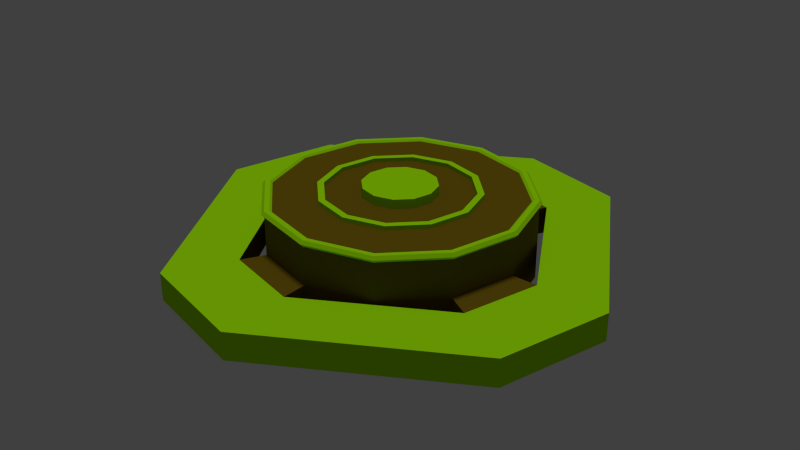 # Source: mine.blend  (saved by Blender 2.76.0; exported with 4.5.12 LTS)
import bpy
from mathutils import Matrix  # noqa: F401  (used for matrix-valued properties, if any)

bpy.ops.wm.read_factory_settings(use_empty=True)
scene = bpy.context.scene
scene.name = 'Scene'

# ---- collections
col_collection_1 = bpy.data.collections.new('Collection 1'); scene.collection.children.link(col_collection_1)

# ---- materials (node trees are filled in below, after node groups)
mat_material = bpy.data.materials.new('Material')
mat_material.alpha_threshold = 0.0
mat_material.use_transparent_shadow = False
mat_material.diffuse_color = (0.1473, 0.09532, 0.004841, 1.0)
mat_material.specular_color = (0.6982, 0.1716, 0.004226)
mat_material.roughness = 0.5
mat_material.specular_intensity = 0.3958
mat_material_001 = bpy.data.materials.new('Material.001')
mat_material_001.alpha_threshold = 0.0
mat_material_001.use_transparent_shadow = False
mat_material_001.diffuse_color = (0.3568, 0.8, 0.002463, 1.0)
mat_material_001.specular_color = (0.0, 0.002936, 1.0)
mat_material_001.roughness = 0.5
mat_material_001.specular_intensity = 0.8021

# ---- material node trees

# ---- world
world_world = bpy.data.worlds.new('World'); scene.world = world_world
world_world.color = (0.05088, 0.05088, 0.05088)
world_world.use_sun_shadow = False
world_world.sun_shadow_jitter_overblur = 0.0
world_world.cycles.sampling_method = 'MANUAL'
world_world.cycles.sample_map_resolution = 256

# ---- lights
light_sun = bpy.data.lights.new('Sun', 'SUN')
light_sun.transmission_factor = 0.0
light_sun.angle = 0.1993
light_sun.energy = 1.0
light_sun.shadow_buffer_clip_start = 0.5
light_sun.shadow_soft_size = 0.1
light_sun.shadow_cascade_max_distance = 1000.0
light_sun.cycles.use_multiple_importance_sampling = False

# ---- meshes
me_cylinder = bpy.data.meshes.new('Cylinder')
me_cylinder.from_pydata([(0.0, 1.0, -1.0), (6.225e-08, 0.2823, 1.795), (0.5, 0.866, -1.0), (0.1412, 0.2445, 1.795), (0.866, 0.5, -1.0), (0.2445, 0.1412, 1.795), (1.0, -4.371e-08, -1.0), (0.2823, 5.218e-09, 1.795), (0.866, -0.5, -1.0), (0.2445, -0.1412, 1.795), (0.5, -0.866, -1.0), (0.1412, -0.2445, 1.795), (1.51e-07, -1.0, -1.0), (1.202e-07, -0.2823, 1.795), (-0.5, -0.866, -1.0), (-0.1412, -0.2445, 1.795), (-0.866, -0.5, -1.0), (-0.2445, -0.1412, 1.795), (-1.0, -4.649e-07, -1.0), (-0.2823, -1.319e-07, 1.795), (-0.866, 0.5, -1.0), (-0.2445, 0.1412, 1.795), (-0.5, 0.866, -1.0), (-0.1412, 0.2445, 1.795), (0.0, 1.0, 1.637), (0.5, 0.866, 1.637), (0.866, 0.5, 1.637), (1.0, -4.371e-08, 1.637), (0.866, -0.5, 1.637), (0.5, -0.866, 1.637), (1.51e-07, -1.0, 1.637), (-0.5, -0.866, 1.637), (-0.866, -0.5, 1.637), (-1.0, -4.649e-07, 1.637), (-0.866, 0.5, 1.637), (-0.5, 0.866, 1.637), (2.099e-10, 1.021, 1.748), (0.5106, 0.8843, 1.748), (0.8843, 0.5106, 1.748), (1.021, -4.17e-08, 1.748), (0.8843, -0.5106, 1.748), (0.5106, -0.8843, 1.748), (1.544e-07, -1.021, 1.748), (-0.5106, -0.8843, 1.748), (-0.8843, -0.5106, 1.748), (-1.021, -4.718e-07, 1.748), (-0.8843, 0.5106, 1.748), (-0.5106, 0.8843, 1.748), (0.5, 0.866, 1.859), (0.0, 1.0, 1.859), (0.866, 0.5, 1.859), (1.0, -4.371e-08, 1.859), (0.866, -0.5, 1.859), (0.5, -0.866, 1.859), (1.51e-07, -1.0, 1.859), (-0.5, -0.866, 1.859), (-0.866, -0.5, 1.859), (-1.0, -4.649e-07, 1.859), (-0.866, 0.5, 1.859), (-0.5, 0.866, 1.859), (0.4811, 0.8332, 1.859), (5.255e-09, 0.9622, 1.859), (0.8332, 0.4811, 1.859), (0.9622, -4.138e-08, 1.859), (0.8332, -0.4811, 1.859), (0.4811, -0.8332, 1.859), (1.463e-07, -0.9622, 1.859), (-0.4811, -0.8332, 1.859), (-0.8332, -0.4811, 1.859), (-0.9622, -4.468e-07, 1.859), (-0.8332, 0.4811, 1.859), (-0.4811, 0.8332, 1.859), (0.4724, 0.8182, 1.795), (7.673e-09, 0.9447, 1.795), (0.8182, 0.4724, 1.795), (0.9447, -4.057e-08, 1.795), (0.8182, -0.4724, 1.795), (0.4724, -0.8182, 1.795), (1.442e-07, -0.9447, 1.795), (-0.4724, -0.8182, 1.795), (-0.8182, -0.4724, 1.795), (-0.9447, -4.382e-07, 1.795), (-0.8182, 0.4724, 1.795), (-0.4724, 0.8182, 1.795), (0.3046, 0.5276, 1.795), (3.355e-08, 0.6092, 1.795), (0.5276, 0.3046, 1.795), (0.6092, -2.504e-08, 1.795), (0.5276, -0.3046, 1.795), (0.3046, -0.5276, 1.795), (1.183e-07, -0.6092, 1.795), (-0.3046, -0.5276, 1.795), (-0.5276, -0.3046, 1.795), (-0.6092, -2.933e-07, 1.795), (-0.5276, 0.3046, 1.795), (-0.3046, 0.5276, 1.795), (0.3046, 0.5276, 1.932), (3.355e-08, 0.6092, 1.932), (0.5276, 0.3046, 1.932), (0.6092, -2.504e-08, 1.932), (0.5276, -0.3046, 1.932), (0.3046, -0.5276, 1.932), (1.183e-07, -0.6092, 1.932), (-0.3046, -0.5276, 1.932), (-0.5276, -0.3046, 1.932), (-0.6092, -2.933e-07, 1.932), (-0.5276, 0.3046, 1.932), (-0.3046, 0.5276, 1.932), (0.2794, 0.4839, 1.932), (3.667e-08, 0.5587, 1.932), (0.4839, 0.2794, 1.932), (0.5587, -2.037e-08, 1.932), (0.4839, -0.2794, 1.932), (0.2794, -0.4839, 1.932), (1.16e-07, -0.5587, 1.932), (-0.2794, -0.4839, 1.932), (-0.4839, -0.2794, 1.932), (-0.5587, -2.684e-07, 1.932), (-0.4839, 0.2794, 1.932), (-0.2794, 0.4839, 1.932), (0.2794, 0.4839, 1.795), (3.667e-08, 0.5587, 1.795), (0.4839, 0.2794, 1.795), (0.5587, -2.037e-08, 1.795), (0.4839, -0.2794, 1.795), (0.2794, -0.4839, 1.795), (1.16e-07, -0.5587, 1.795), (-0.2794, -0.4839, 1.795), (-0.4839, -0.2794, 1.795), (-0.5587, -2.684e-07, 1.795), (-0.4839, 0.2794, 1.795), (-0.2794, 0.4839, 1.795), (0.1412, 0.2445, 2.12), (6.225e-08, 0.2823, 2.12), (0.2445, 0.1412, 2.12), (0.2823, 5.218e-09, 2.12), (0.2445, -0.1412, 2.12), (0.1412, -0.2445, 2.12), (1.202e-07, -0.2823, 2.12), (-0.1412, -0.2445, 2.12), (-0.2445, -0.1412, 2.12), (-0.2823, -1.319e-07, 2.12), (-0.2445, 0.1412, 2.12), (-0.1412, 0.2445, 2.12), (0.5, 0.866, 0.2796), (0.866, 0.5, 0.2796), (1.0, -4.371e-08, 0.2796), (0.866, -0.5, 0.2796), (0.5, -0.866, 0.2796), (1.51e-07, -1.0, 0.2796), (-0.5, -0.866, 0.2796), (-0.866, -0.5, 0.2796), (-1.0, -4.649e-07, 0.2796), (-0.866, 0.5, 0.2796), (-0.5, 0.866, 0.2796), (0.0, 1.0, 0.2796), (0.5, 0.866, -0.7073), (0.866, 0.5, -0.7073), (1.0, -4.371e-08, -0.7073), (0.866, -0.5, -0.7073), (0.5, -0.866, -0.7073), (1.51e-07, -1.0, -0.7073), (-0.5, -0.866, -0.7073), (-0.866, -0.5, -0.7073), (-1.0, -4.649e-07, -0.7073), (-0.866, 0.5, -0.7073), (-0.5, 0.866, -0.7073), (0.0, 1.0, -0.7073), (-5.812e-09, 1.195, -0.7073), (-5.812e-09, 1.195, 0.2796), (0.5975, 1.035, 0.2796), (1.195, -2.499e-08, 0.2796), (1.035, -0.5975, 0.2796), (1.746e-07, -1.195, 0.2796), (-0.5975, -1.035, 0.2796), (-1.195, -5.283e-07, 0.2796), (-1.035, 0.5975, 0.2796), (0.5975, 1.035, -0.7073), (1.195, -2.499e-08, -0.7073), (1.035, -0.5975, -0.7073), (1.746e-07, -1.195, -0.7073), (-0.5975, -1.035, -0.7073), (-1.195, -5.283e-07, -0.7073), (-1.035, 0.5975, -0.7073), (-8.496e-09, 1.747, -0.7073), (-8.496e-09, 1.747, 0.2796), (0.8734, 1.513, 0.2796), (1.747, 3.524e-08, 0.2796), (1.513, -0.8734, 0.2796), (2.553e-07, -1.747, 0.2796), (-0.8734, -1.513, 0.2796), (-1.747, -7.005e-07, 0.2796), (-1.513, 0.8734, 0.2796), (0.8734, 1.513, -0.7073), (1.747, 3.524e-08, -0.7073), (1.513, -0.8734, -0.7073), (2.553e-07, -1.747, -0.7073), (-0.8734, -1.513, -0.7073), (-1.747, -7.005e-07, -0.7073), (-1.513, 0.8734, -0.7073)], [], [(36, 49, 48, 37), (37, 48, 50, 38), (38, 50, 51, 39), (39, 51, 52, 40), (40, 52, 53, 41), (41, 53, 54, 42), (42, 54, 55, 43), (43, 55, 56, 44), (44, 56, 57, 45), (45, 57, 58, 46), (5, 3, 132, 134), (47, 59, 49, 36), (46, 58, 59, 47), (0, 2, 4, 6, 8, 10, 12, 14, 16, 18, 20, 22), (153, 34, 35, 154), (154, 35, 24, 155), (152, 33, 34, 153), (151, 32, 33, 152), (150, 31, 32, 151), (149, 30, 31, 150), (148, 29, 30, 149), (147, 28, 29, 148), (146, 27, 28, 147), (145, 26, 27, 146), (144, 25, 26, 145), (155, 24, 25, 144), (34, 46, 47, 35), (35, 47, 36, 24), (33, 45, 46, 34), (32, 44, 45, 33), (31, 43, 44, 32), (30, 42, 43, 31), (29, 41, 42, 30), (28, 40, 41, 29), (27, 39, 40, 28), (26, 38, 39, 27), (25, 37, 38, 26), (24, 36, 37, 25), (61, 60, 48, 49), (60, 62, 50, 48), (62, 63, 51, 50), (63, 64, 52, 51), (64, 65, 53, 52), (65, 66, 54, 53), (66, 67, 55, 54), (67, 68, 56, 55), (68, 69, 57, 56), (69, 70, 58, 57), (70, 71, 59, 58), (71, 61, 49, 59), (73, 72, 60, 61), (72, 74, 62, 60), (74, 75, 63, 62), (75, 76, 64, 63), (76, 77, 65, 64), (77, 78, 66, 65), (78, 79, 67, 66), (79, 80, 68, 67), (80, 81, 69, 68), (81, 82, 70, 69), (82, 83, 71, 70), (83, 73, 61, 71), (85, 84, 72, 73), (84, 86, 74, 72), (86, 87, 75, 74), (87, 88, 76, 75), (88, 89, 77, 76), (89, 90, 78, 77), (90, 91, 79, 78), (91, 92, 80, 79), (92, 93, 81, 80), (93, 94, 82, 81), (94, 95, 83, 82), (95, 85, 73, 83), (87, 86, 98, 99), (121, 120, 108, 109), (94, 93, 105, 106), (127, 128, 116, 115), (86, 84, 96, 98), (93, 92, 104, 105), (126, 127, 115, 114), (84, 85, 97, 96), (92, 91, 103, 104), (125, 126, 114, 113), (91, 90, 102, 103), (124, 125, 113, 112), (109, 108, 96, 97), (108, 110, 98, 96), (110, 111, 99, 98), (111, 112, 100, 99), (112, 113, 101, 100), (113, 114, 102, 101), (114, 115, 103, 102), (115, 116, 104, 103), (116, 117, 105, 104), (117, 118, 106, 105), (118, 119, 107, 106), (119, 109, 97, 107), (128, 129, 117, 116), (95, 94, 106, 107), (120, 122, 110, 108), (88, 87, 99, 100), (129, 130, 118, 117), (85, 95, 107, 97), (122, 123, 111, 110), (89, 88, 100, 101), (130, 131, 119, 118), (123, 124, 112, 111), (90, 89, 101, 102), (131, 121, 109, 119), (1, 3, 120, 121), (3, 5, 122, 120), (5, 7, 123, 122), (7, 9, 124, 123), (9, 11, 125, 124), (11, 13, 126, 125), (13, 15, 127, 126), (15, 17, 128, 127), (17, 19, 129, 128), (19, 21, 130, 129), (21, 23, 131, 130), (23, 1, 121, 131), (132, 133, 143, 142, 141, 140, 139, 138, 137, 136, 135, 134), (19, 17, 140, 141), (13, 11, 137, 138), (7, 5, 134, 135), (21, 19, 141, 142), (15, 13, 138, 139), (9, 7, 135, 136), (23, 21, 142, 143), (3, 1, 133, 132), (17, 15, 139, 140), (11, 9, 136, 137), (1, 23, 143, 133), (153, 165, 183, 176), (156, 144, 145, 157), (157, 145, 146, 158), (149, 150, 174, 173), (159, 147, 148, 160), (160, 148, 149, 161), (156, 167, 168, 177), (162, 150, 151, 163), (163, 151, 152, 164), (164, 152, 175, 182), (166, 154, 155, 167), (165, 153, 154, 166), (20, 165, 166, 22), (22, 166, 167, 0), (18, 164, 165, 20), (16, 163, 164, 18), (14, 162, 163, 16), (12, 161, 162, 14), (10, 160, 161, 12), (8, 159, 160, 10), (6, 158, 159, 8), (4, 157, 158, 6), (2, 156, 157, 4), (0, 167, 156, 2), (177, 168, 184, 193), (190, 191, 198, 197), (186, 187, 194, 193), (179, 178, 194, 195), (167, 155, 169, 168), (158, 146, 171, 178), (162, 161, 180, 181), (155, 144, 170, 169), (147, 159, 179, 172), (152, 153, 176, 175), (161, 149, 173, 180), (159, 158, 178, 179), (146, 147, 172, 171), (150, 162, 181, 174), (165, 164, 182, 183), (144, 156, 177, 170), (184, 185, 186, 193), (194, 187, 188, 195), (196, 189, 190, 197), (198, 191, 192, 199), (170, 171, 187, 186), (169, 170, 186, 185), (171, 172, 188, 187), (173, 174, 190, 189), (174, 175, 191, 190), (175, 176, 192, 191), (183, 182, 198, 199), (184, 199, 192, 185), (181, 180, 196, 197), (168, 183, 199, 184), (172, 173, 189, 188), (188, 189, 196, 195), (195, 196, 180, 179), (179, 180, 173, 172), (193, 194, 178, 177), (177, 178, 171, 170), (185, 192, 176, 169), (169, 176, 183, 168), (197, 198, 182, 181), (181, 182, 175, 174)])
me_cylinder.polygons.foreach_set('material_index', [1, 1, 1, 1, 1, 1, 1, 1, 1, 1, 1, 1, 1, 0, 0, 0, 0, 0, 0, 0, 0, 0, 0, 0, 0, 0, 1, 1, 1, 1, 1, 1, 1, 1, 1, 1, 1, 1, 1, 1, 1, 1, 1, 1, 1, 1, 1, 1, 1, 1, 1, 1, 1, 1, 1, 1, 1, 1, 1, 1, 1, 1, 0, 0, 0, 0, 0, 0, 0, 0, 0, 0, 0, 0, 1, 1, 1, 1, 1, 1, 1, 1, 1, 1, 1, 1, 1, 1, 1, 1, 1, 1, 1, 1, 1, 1, 1, 1, 1, 1, 1, 1, 1, 1, 1, 1, 1, 1, 1, 1, 0, 0, 0, 0, 0, 0, 0, 0, 0, 0, 0, 0, 1, 1, 1, 1, 1, 1, 1, 1, 1, 1, 1, 1, 0, 0, 0, 0, 0, 0, 0, 0, 0, 0, 0, 0, 0, 0, 0, 0, 0, 0, 0, 0, 0, 0, 0, 0, 1, 1, 1, 1, 0, 0, 0, 0, 0, 0, 0, 0, 0, 0, 0, 0, 1, 1, 1, 1, 1, 1, 1, 1, 1, 1, 1, 1, 1, 1, 1, 1, 1, 0, 1, 0, 1, 0, 1, 0])
me_cylinder.materials.append(mat_material)
me_cylinder.materials.append(mat_material_001)
me_cylinder.use_remesh_preserve_volume = False
me_cylinder.use_remesh_preserve_attributes = False
me_cylinder.use_mirror_vertex_groups = False
me_cylinder.update()

# ---- objects
ob_sun = bpy.data.objects.new('Sun', light_sun)
ob_cylinder = bpy.data.objects.new('Cylinder', me_cylinder)

# ---- transforms, parenting, visibility, modifiers, constraints
ob_sun.location = (0.0, 0.0, 0.0)
ob_sun.lineart.crease_threshold = 0.0
ob_cylinder.location = (0.0, 0.0, 0.0)
ob_cylinder.scale = (0.4157, 0.4157, 0.09027)
ob_cylinder.lineart.crease_threshold = 0.0

# ---- collection membership
col_collection_1.objects.link(ob_sun)
col_collection_1.objects.link(ob_cylinder)

# ---- scene / render settings (as saved in the file)
scene.frame_start = 1; scene.frame_end = 250; scene.frame_set(1)
scene.render.engine = 'BLENDER_EEVEE_NEXT'
scene.render.resolution_percentage = 50
scene.render.dither_intensity = 0.0
scene.cycles.use_denoising = False
scene.cycles.samples = 10
scene.cycles.sampling_pattern = 'TABULATED_SOBOL'
scene.cycles.light_sampling_threshold = 0.0
scene.cycles.use_adaptive_sampling = False
scene.cycles.use_light_tree = False
scene.cycles.blur_glossy = 0.0
scene.cycles.pixel_filter_type = 'GAUSSIAN'
scene.cycles.sample_clamp_indirect = 0.0
scene.view_settings.view_transform = 'Standard'
bpy.context.view_layer.update()

# ---- added for rendering (the .blend has no active camera): camera
cam_auto = bpy.data.cameras.new('AutoCamera')
cam_auto.lens = 50.0
cam_auto.sensor_width = 36.0
cam_auto.clip_end = 1000.0
ob_auto_camera = bpy.data.objects.new('AutoCamera', cam_auto)
scene.collection.objects.link(ob_auto_camera)
ob_auto_camera.location = (1.9181, -2.30172, 1.58501)
ob_auto_camera.rotation_euler = (1.09748, -7.21219e-08, 0.694738)
scene.camera = ob_auto_camera
bpy.context.view_layer.update()
